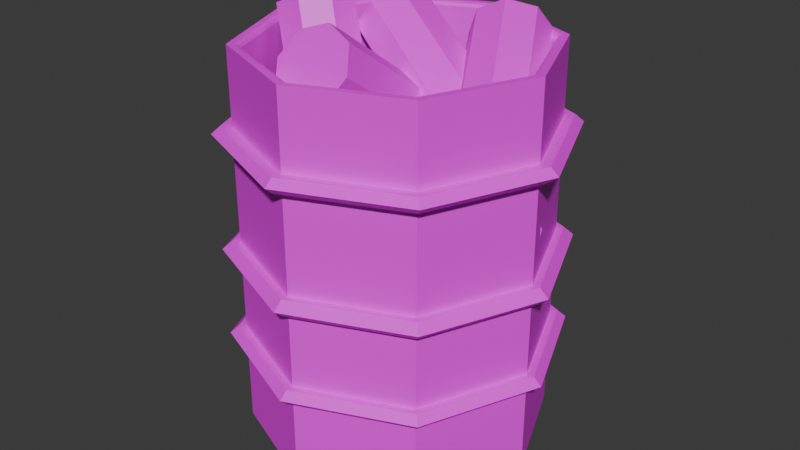 # Source: torch.blend  (saved by Blender 5.1.30; exported with 4.5.12 LTS)
import bpy
from mathutils import Matrix  # noqa: F401  (used for matrix-valued properties, if any)

bpy.ops.wm.read_factory_settings(use_empty=True)
scene = bpy.context.scene
scene.name = 'Scene'

# ---- collections
col_collection = bpy.data.collections.new('Collection'); scene.collection.children.link(col_collection)

# ---- images (referenced by path relative to the original .blend; pixels are not part of the script)
import os
ASSET_DIR = os.environ.get("B2B_ASSET_DIR", "")  # directory of the original .blend (textures are referenced by path, not embedded)
HERE = os.path.dirname(os.path.abspath(__file__))  # packed textures are extracted next to this script under _unpacked/

def load_image(name, relpath, width, height, colorspace="sRGB"):
    """Load a texture the original file referenced (path relative to the .blend, or extracted next to this script)."""
    p = next((c for c in (os.path.join(HERE, relpath), os.path.join(ASSET_DIR, relpath)) if relpath and os.path.exists(c)), "")
    if p:
        img = bpy.data.images.load(p, check_existing=True)
        img.name = name
    else:  # same state as the original file: an image datablock whose file is absent (Cycles renders it pink)
        img = bpy.data.images.new(name, width, height)
        img.source = "FILE"
        img.filepath = "//" + (relpath or name)
    img.colorspace_settings.name = colorspace
    return img
img_colour = load_image('colour', '', 1024, 1024, 'sRGB')

# ---- materials (node trees are filled in below, after node groups)
mat_material = bpy.data.materials.new('Material')

# ---- material node trees
mat_material.use_nodes = True; mat_material.node_tree.nodes.clear()
_N = mat_material.node_tree.nodes; _L = mat_material.node_tree.links
n0 = _N.new('ShaderNodeBsdfPrincipled'); n0.name = 'Principled BSDF'; n0.location = (-200, 100)
n1 = _N.new('ShaderNodeOutputMaterial'); n1.name = 'Material Output'; n1.location = (200, 100)
n2 = _N.new('ShaderNodeTexImage'); n2.name = 'Image Texture'; n2.location = (-490, 71)
n2.image = img_colour
_L.new(n0.outputs[0], n1.inputs[0])
_L.new(n2.outputs[0], n0.inputs[0])
n1.is_active_output = True

# ---- world
world_world = bpy.data.worlds.new('World'); scene.world = world_world
world_world.use_nodes = True; world_world.node_tree.nodes.clear()
_N = world_world.node_tree.nodes; _L = world_world.node_tree.links
n0 = _N.new('ShaderNodeOutputWorld'); n0.name = 'World Output'; n0.location = (200, 100)
n1 = _N.new('ShaderNodeBackground'); n1.name = 'Background'; n1.location = (-200, 100)
n1.inputs[0].default_value = (0.05088, 0.05088, 0.05088, 1.0)
_L.new(n1.outputs[0], n0.inputs[0])
n0.is_active_output = True
world_world.color = (0.05088, 0.05088, 0.05088)
world_world.sun_shadow_jitter_overblur = 0.0

# ---- meshes
me_cylinder_001 = bpy.data.meshes.new('Cylinder.001')
me_cylinder_001.from_pydata([(0.0, 1.0, 1.326), (0.7071, 0.7071, 1.326), (1.0, 0.0, 1.326), (0.7071, -0.7071, 1.326), (0.0, -1.0, 1.326), (-0.7071, -0.7071, 1.326), (-1.0, 0.0, 1.326), (-0.7071, 0.7071, 1.326), (0.0, 1.0, -0.6623), (0.0, 1.0, -0.5683), (0.0, 1.0, -0.05347), (0.0, 1.0, 0.05286), (0.0, 1.0, 0.73), (0.0, 1.0, 0.8205), (0.7071, 0.7071, 0.8205), (0.7071, 0.7071, 0.73), (0.7071, 0.7071, 0.05286), (0.7071, 0.7071, -0.05347), (0.7071, 0.7071, -0.5683), (0.7071, 0.7071, -0.6623), (1.0, 0.0, 0.8205), (1.0, 0.0, 0.73), (1.0, 0.0, 0.05286), (1.0, 0.0, -0.05347), (1.0, 0.0, -0.5683), (1.0, 0.0, -0.6623), (0.7071, -0.7071, 0.8205), (0.7071, -0.7071, 0.73), (0.7071, -0.7071, 0.05286), (0.7071, -0.7071, -0.05347), (0.7071, -0.7071, -0.5683), (0.7071, -0.7071, -0.6623), (0.0, -1.0, 0.8205), (0.0, -1.0, 0.73), (0.0, -1.0, 0.05286), (0.0, -1.0, -0.05347), (0.0, -1.0, -0.5683), (0.0, -1.0, -0.6623), (-0.7071, -0.7071, 0.8205), (-0.7071, -0.7071, 0.73), (-0.7071, -0.7071, 0.05286), (-0.7071, -0.7071, -0.05347), (-0.7071, -0.7071, -0.5683), (-0.7071, -0.7071, -0.6623), (-1.0, 0.0, 0.8205), (-1.0, 0.0, 0.73), (-1.0, 0.0, 0.05286), (-1.0, 0.0, -0.05347), (-1.0, 0.0, -0.5683), (-1.0, 0.0, -0.6623), (-0.7071, 0.7071, 0.8205), (-0.7071, 0.7071, 0.73), (-0.7071, 0.7071, 0.05286), (-0.7071, 0.7071, -0.05347), (-0.7071, 0.7071, -0.5683), (-0.7071, 0.7071, -0.6623), (9.384e-10, 1.126, 0.7752), (5.28e-10, 1.071, 0.7268), (5.28e-10, 1.071, 0.8237), (9.384e-10, 1.126, 0.7752), (0.7962, 0.7962, 0.7752), (0.7572, 0.7572, 0.8237), (0.7572, 0.7572, 0.7268), (0.7962, 0.7962, 0.7752), (1.126, 0.0, 0.7752), (1.071, 0.0, 0.8237), (1.071, 0.0, 0.7268), (1.126, 0.0, 0.7752), (0.7962, -0.7962, 0.7752), (0.7572, -0.7572, 0.8237), (0.7572, -0.7572, 0.7268), (0.7962, -0.7962, 0.7752), (9.384e-10, -1.126, 0.7752), (5.28e-10, -1.071, 0.8237), (5.28e-10, -1.071, 0.7268), (9.384e-10, -1.126, 0.7752), (-0.7962, -0.7962, 0.7752), (-0.7572, -0.7572, 0.8237), (-0.7572, -0.7572, 0.7268), (-0.7962, -0.7962, 0.7752), (-1.126, 0.0, 0.7752), (-1.071, 0.0, 0.8237), (-1.071, 0.0, 0.7268), (-1.126, 0.0, 0.7752), (-0.7962, 0.7962, 0.7752), (-0.7572, 0.7572, 0.8237), (-0.7572, 0.7572, 0.7268), (-0.7962, 0.7962, 0.7752), (8.526e-10, 1.114, -0.0003079), (3.756e-10, 1.05, -0.05615), (3.756e-10, 1.05, 0.05554), (8.526e-10, 1.114, -0.0003078), (0.788, 0.788, -0.0003079), (0.7428, 0.7428, 0.05554), (0.7428, 0.7428, -0.05615), (0.788, 0.788, -0.0003079), (1.114, 0.0, -0.0003079), (1.05, 0.0, 0.05554), (1.05, 0.0, -0.05615), (1.114, 0.0, -0.0003079), (0.788, -0.788, -0.0003079), (0.7428, -0.7428, 0.05554), (0.7428, -0.7428, -0.05615), (0.788, -0.788, -0.0003079), (8.526e-10, -1.114, -0.0003079), (3.756e-10, -1.05, 0.05554), (3.756e-10, -1.05, -0.05615), (8.526e-10, -1.114, -0.0003079), (-0.788, -0.788, -0.0003079), (-0.7428, -0.7428, 0.05554), (-0.7428, -0.7428, -0.05615), (-0.788, -0.788, -0.0003079), (-1.114, 0.0, -0.0003079), (-1.05, 0.0, 0.05554), (-1.05, 0.0, -0.05615), (-1.114, 0.0, -0.0003079), (-0.788, 0.788, -0.0003079), (-0.7428, 0.7428, 0.05554), (-0.7428, 0.7428, -0.05615), (-0.788, 0.788, -0.0003079), (-0.9219, -5.819e-10, -0.4256), (-6.069e-10, -0.9219, -0.4256), (-0.6519, -0.6519, -0.4256), (0.6519, 0.6519, -0.4256), (-0.6519, 0.6519, -0.4256), (-6.069e-10, 0.9219, -0.4256), (0.9219, -5.819e-10, -0.4256), (0.6519, -0.6519, -0.4256), (7.914e-10, 1.106, -0.6153), (3.73e-10, 1.05, -0.6646), (3.73e-10, 1.05, -0.566), (7.914e-10, 1.106, -0.6153), (0.7822, 0.7822, -0.6153), (0.7425, 0.7425, -0.566), (0.7425, 0.7425, -0.6646), (0.7822, 0.7822, -0.6153), (1.106, 0.0, -0.6153), (1.05, 0.0, -0.566), (1.05, 0.0, -0.6646), (1.106, 0.0, -0.6153), (0.7822, -0.7822, -0.6153), (0.7425, -0.7425, -0.566), (0.7425, -0.7425, -0.6646), (0.7822, -0.7822, -0.6153), (7.914e-10, -1.106, -0.6153), (3.73e-10, -1.05, -0.566), (3.73e-10, -1.05, -0.6646), (7.914e-10, -1.106, -0.6153), (-0.7822, -0.7822, -0.6153), (-0.7425, -0.7425, -0.566), (-0.7425, -0.7425, -0.6646), (-0.7822, -0.7822, -0.6153), (-1.106, 0.0, -0.6153), (-1.05, 0.0, -0.566), (-1.05, 0.0, -0.6646), (-1.106, 0.0, -0.6153), (-0.7822, 0.7822, -0.6153), (-0.7425, 0.7425, -0.566), (-0.7425, 0.7425, -0.6646), (-0.7822, 0.7822, -0.6153), (-0.6744, 0.6744, 1.326), (-0.6519, 0.6519, 1.297), (-0.6585, 0.6585, 1.317), (-0.9538, -3.442e-10, 1.326), (-0.9219, -5.819e-10, 1.297), (-0.9312, -4.657e-10, 1.317), (-0.6519, -0.6519, 1.297), (-0.6744, -0.6744, 1.326), (-0.6585, -0.6585, 1.317), (-3.59e-10, -0.9538, 1.326), (-6.069e-10, -0.9219, 1.297), (-6.985e-10, -0.9312, 1.317), (0.6519, -0.6519, 1.297), (0.6744, -0.6744, 1.326), (0.6585, -0.6585, 1.317), (0.9538, -3.442e-10, 1.326), (0.9219, -5.819e-10, 1.297), (0.9312, -4.657e-10, 1.317), (-6.069e-10, 0.9219, 1.297), (-3.59e-10, 0.9538, 1.326), (-6.985e-10, 0.9312, 1.317), (0.6744, 0.6744, 1.326), (0.6519, 0.6519, 1.297), (0.6585, 0.6585, 1.317), (1.863e-09, 0.9362, -1.326), (0.0, 1.0, -1.267), (2.328e-10, 0.9813, -1.309), (0.662, 0.662, -1.326), (0.7071, 0.7071, -1.267), (0.6939, 0.6939, -1.309), (0.9362, -1.863e-09, -1.326), (1.0, 0.0, -1.267), (0.9813, -2.328e-10, -1.309), (0.662, -0.662, -1.326), (0.7071, -0.7071, -1.267), (0.6939, -0.6939, -1.309), (-1.863e-09, -0.9362, -1.326), (0.0, -1.0, -1.267), (-2.328e-10, -0.9813, -1.309), (-0.662, -0.662, -1.326), (-0.7071, -0.7071, -1.267), (-0.6939, -0.6939, -1.309), (-0.9362, 1.863e-09, -1.326), (-1.0, 0.0, -1.267), (-0.9813, 2.328e-10, -1.309), (-0.662, 0.662, -1.326), (-0.7071, 0.7071, -1.267), (-0.6939, 0.6939, -1.309)], [], [(13, 0, 1, 14), (14, 1, 2, 20), (20, 2, 3, 26), (26, 3, 4, 32), (32, 4, 5, 38), (38, 5, 6, 44), (44, 6, 7, 50), (50, 7, 0, 13), (123, 125, 124, 120, 122, 121, 127, 126), (54, 53, 10, 9), (52, 51, 12, 11), (48, 47, 53, 54), (46, 45, 51, 52), (42, 41, 47, 48), (40, 39, 45, 46), (36, 35, 41, 42), (34, 33, 39, 40), (30, 29, 35, 36), (28, 27, 33, 34), (24, 23, 29, 30), (22, 21, 27, 28), (18, 17, 23, 24), (16, 15, 21, 22), (9, 10, 17, 18), (11, 12, 15, 16), (87, 56, 57, 86), (85, 58, 59, 84), (83, 87, 86, 82), (81, 85, 84, 80), (79, 83, 82, 78), (77, 81, 80, 76), (75, 79, 78, 74), (73, 77, 76, 72), (71, 75, 74, 70), (69, 73, 72, 68), (67, 71, 70, 66), (65, 69, 68, 64), (63, 67, 66, 62), (61, 65, 64, 60), (56, 63, 62, 57), (58, 61, 60, 59), (12, 51, 86, 57), (56, 59, 60, 63), (87, 84, 59, 56), (15, 12, 57, 62), (13, 14, 61, 58), (50, 13, 58, 85), (63, 60, 64, 67), (14, 20, 65, 61), (21, 15, 62, 66), (67, 64, 68, 71), (20, 26, 69, 65), (27, 21, 66, 70), (26, 32, 73, 69), (71, 68, 72, 75), (33, 27, 70, 74), (32, 38, 77, 73), (75, 72, 76, 79), (39, 33, 74, 78), (38, 44, 81, 77), (79, 76, 80, 83), (45, 39, 78, 82), (83, 80, 84, 87), (44, 50, 85, 81), (51, 45, 82, 86), (119, 88, 89, 118), (117, 90, 91, 116), (115, 119, 118, 114), (113, 117, 116, 112), (111, 115, 114, 110), (109, 113, 112, 108), (107, 111, 110, 106), (105, 109, 108, 104), (103, 107, 106, 102), (101, 105, 104, 100), (99, 103, 102, 98), (97, 101, 100, 96), (95, 99, 98, 94), (93, 97, 96, 92), (88, 95, 94, 89), (90, 93, 92, 91), (88, 91, 92, 95), (119, 116, 91, 88), (17, 10, 89, 94), (10, 53, 118, 89), (11, 16, 93, 90), (52, 11, 90, 117), (95, 92, 96, 99), (16, 22, 97, 93), (23, 17, 94, 98), (22, 28, 101, 97), (99, 96, 100, 103), (29, 23, 98, 102), (28, 34, 105, 101), (103, 100, 104, 107), (35, 29, 102, 106), (34, 40, 109, 105), (107, 104, 108, 111), (41, 35, 106, 110), (40, 46, 113, 109), (111, 108, 112, 115), (47, 41, 110, 114), (115, 112, 116, 119), (46, 52, 117, 113), (53, 47, 114, 118), (159, 128, 129, 158), (157, 130, 131, 156), (155, 159, 158, 154), (153, 157, 156, 152), (151, 155, 154, 150), (149, 153, 152, 148), (147, 151, 150, 146), (145, 149, 148, 144), (143, 147, 146, 142), (141, 145, 144, 140), (139, 143, 142, 138), (137, 141, 140, 136), (135, 139, 138, 134), (133, 137, 136, 132), (128, 135, 134, 129), (130, 133, 132, 131), (128, 131, 132, 135), (159, 156, 131, 128), (19, 8, 129, 134), (8, 55, 158, 129), (9, 18, 133, 130), (54, 9, 130, 157), (135, 132, 136, 139), (18, 24, 137, 133), (25, 19, 134, 138), (24, 30, 141, 137), (139, 136, 140, 143), (31, 25, 138, 142), (30, 36, 145, 141), (143, 140, 144, 147), (37, 31, 142, 146), (36, 42, 149, 145), (147, 144, 148, 151), (43, 37, 146, 150), (151, 148, 152, 155), (42, 48, 153, 149), (49, 43, 150, 154), (155, 152, 156, 159), (48, 54, 157, 153), (55, 49, 154, 158), (173, 175, 177, 174), (174, 177, 176, 172), (179, 160, 162, 180), (180, 162, 161, 178), (175, 181, 183, 177), (177, 183, 182, 176), (167, 169, 171, 168), (168, 171, 170, 166), (160, 163, 165, 162), (162, 165, 164, 161), (169, 173, 174, 171), (171, 174, 172, 170), (163, 167, 168, 165), (165, 168, 166, 164), (181, 179, 180, 183), (183, 180, 178, 182), (178, 161, 124, 125), (0, 7, 160, 179), (161, 164, 120, 124), (7, 6, 163, 160), (164, 166, 122, 120), (6, 5, 167, 163), (5, 4, 169, 167), (166, 170, 121, 122), (170, 172, 127, 121), (4, 3, 173, 169), (172, 176, 126, 127), (3, 2, 175, 173), (176, 182, 123, 126), (2, 1, 181, 175), (1, 0, 179, 181), (182, 178, 125, 123), (185, 188, 189, 186), (186, 189, 187, 184), (188, 191, 192, 189), (189, 192, 190, 187), (191, 194, 195, 192), (192, 195, 193, 190), (194, 197, 198, 195), (195, 198, 196, 193), (197, 200, 201, 198), (198, 201, 199, 196), (200, 203, 204, 201), (201, 204, 202, 199), (203, 206, 207, 204), (204, 207, 205, 202), (206, 185, 186, 207), (207, 186, 184, 205), (185, 8, 19, 188), (184, 187, 190, 193, 196, 199, 202, 205), (206, 55, 8, 185), (188, 19, 25, 191), (191, 25, 31, 194), (194, 31, 37, 197), (197, 37, 43, 200), (200, 43, 49, 203), (203, 49, 55, 206)])
_uv = me_cylinder_001.uv_layers.new(name='UVMap')
_uv.uv.foreach_set('vector', [0.8965, 0.594, 0.8617, 0.6718, 0.7683, 0.6202, 0.7877, 0.5576, 0.7877, 0.5576, 0.7683, 0.6202, 0.6734, 0.5981, 0.6849, 0.5361, 0.6849, 0.5361, 0.6734, 0.5981, 0.5793, 0.5883, 0.5842, 0.5251, 0.5842, 0.5251, 0.5793, 0.5883, 0.4851, 0.5866, 0.4844, 0.5223, 0.4844, 0.5223, 0.4851, 0.5866, 0.3885, 0.5915, 0.3835, 0.5262, 0.3835, 0.5262, 0.3885, 0.5915, 0.2895, 0.6042, 0.2794, 0.5372, 0.2794, 0.5372, 0.2895, 0.6042, 0.1883, 0.6296, 0.1696, 0.5574, 0.1696, 0.5574, 0.1883, 0.6296, 0.08805, 0.685, 0.04757, 0.5882, 0.6896, 0.1222, 0.6545, 0.08708, 0.6545, 0.03748, 0.6896, 0.002409, 0.7392, 0.002409, 0.7742, 0.03748, 0.7742, 0.08708, 0.7392, 0.1222, 0.1431, 0.2885, 0.1454, 0.3698, 0.0129, 0.3714, 0.01317, 0.2816, 0.1469, 0.4106, 0.162, 0.518, 0.03757, 0.5444, 0.01575, 0.4205, 0.2566, 0.2925, 0.2602, 0.3658, 0.1454, 0.3698, 0.1431, 0.2885, 0.2618, 0.405, 0.2749, 0.5004, 0.162, 0.518, 0.1469, 0.4106, 0.3664, 0.2949, 0.3708, 0.3634, 0.2602, 0.3658, 0.2566, 0.2925, 0.3719, 0.4011, 0.3815, 0.491, 0.2749, 0.5004, 0.2618, 0.405, 0.4741, 0.2935, 0.4783, 0.3623, 0.3708, 0.3634, 0.3664, 0.2949, 0.4782, 0.3987, 0.4846, 0.4877, 0.3815, 0.491, 0.3719, 0.4011, 0.5839, 0.2953, 0.5867, 0.3637, 0.4783, 0.3623, 0.4741, 0.2935, 0.5855, 0.4028, 0.5868, 0.4907, 0.4846, 0.4877, 0.4782, 0.3987, 0.6969, 0.2938, 0.6986, 0.3681, 0.5867, 0.3637, 0.5839, 0.2953, 0.6964, 0.4075, 0.6906, 0.501, 0.5868, 0.4907, 0.5855, 0.4028, 0.814, 0.2931, 0.814, 0.3759, 0.6986, 0.3681, 0.6969, 0.2938, 0.8105, 0.4167, 0.797, 0.5215, 0.6906, 0.501, 0.6964, 0.4075, 0.9517, 0.2888, 0.9468, 0.3833, 0.814, 0.3759, 0.814, 0.2931, 0.941, 0.4335, 0.9096, 0.552, 0.797, 0.5215, 0.8105, 0.4167, 0.1654, 0.5372, 0.03459, 0.5677, 0.03559, 0.5549, 0.1635, 0.5272, 0.1675, 0.5476, 0.04119, 0.5795, 0.03462, 0.5678, 0.1654, 0.5373, 0.2771, 0.5189, 0.1654, 0.5372, 0.1635, 0.5272, 0.2758, 0.5092, 0.2784, 0.5286, 0.1675, 0.5476, 0.1654, 0.5373, 0.2771, 0.519, 0.3825, 0.5086, 0.2771, 0.5189, 0.2758, 0.5092, 0.3819, 0.4994, 0.3831, 0.518, 0.2784, 0.5286, 0.2771, 0.519, 0.3825, 0.5087, 0.4845, 0.505, 0.3825, 0.5086, 0.3819, 0.4994, 0.4845, 0.496, 0.4845, 0.5142, 0.3831, 0.518, 0.3825, 0.5087, 0.4845, 0.5051, 0.5856, 0.508, 0.4845, 0.505, 0.4845, 0.496, 0.5862, 0.4989, 0.5849, 0.5171, 0.4845, 0.5142, 0.4845, 0.5051, 0.5856, 0.5081, 0.6878, 0.5187, 0.5856, 0.508, 0.5862, 0.4989, 0.6892, 0.5094, 0.6863, 0.528, 0.5849, 0.5171, 0.5856, 0.5081, 0.6877, 0.5188, 0.7923, 0.5402, 0.6878, 0.5187, 0.6892, 0.5094, 0.7946, 0.5307, 0.7899, 0.5494, 0.6863, 0.528, 0.6877, 0.5188, 0.7923, 0.5403, 0.9107, 0.5755, 0.7923, 0.5402, 0.7946, 0.5307, 0.9108, 0.5632, 0.9039, 0.5854, 0.7899, 0.5494, 0.7923, 0.5403, 0.9107, 0.5756, 0.03757, 0.5444, 0.162, 0.518, 0.1635, 0.5272, 0.03559, 0.5549, 0.9107, 0.5755, 0.9107, 0.5756, 0.7923, 0.5403, 0.7923, 0.5402, 0.1654, 0.5372, 0.1654, 0.5373, 0.03462, 0.5678, 0.03459, 0.5677, 0.797, 0.5215, 0.9096, 0.552, 0.9108, 0.5632, 0.7946, 0.5307, 0.8965, 0.594, 0.7877, 0.5576, 0.7899, 0.5494, 0.9039, 0.5854, 0.1696, 0.5574, 0.04757, 0.5882, 0.04119, 0.5795, 0.1675, 0.5476, 0.7923, 0.5402, 0.7923, 0.5403, 0.6877, 0.5188, 0.6878, 0.5187, 0.7877, 0.5576, 0.6849, 0.5361, 0.6863, 0.528, 0.7899, 0.5494, 0.6906, 0.501, 0.797, 0.5215, 0.7946, 0.5307, 0.6892, 0.5094, 0.6878, 0.5187, 0.6877, 0.5188, 0.5856, 0.5081, 0.5856, 0.508, 0.6849, 0.5361, 0.5842, 0.5251, 0.5849, 0.5171, 0.6863, 0.528, 0.5868, 0.4907, 0.6906, 0.501, 0.6892, 0.5094, 0.5862, 0.4989, 0.5842, 0.5251, 0.4844, 0.5223, 0.4845, 0.5142, 0.5849, 0.5171, 0.5856, 0.508, 0.5856, 0.5081, 0.4845, 0.5051, 0.4845, 0.505, 0.4846, 0.4877, 0.5868, 0.4907, 0.5862, 0.4989, 0.4845, 0.496, 0.4844, 0.5223, 0.3835, 0.5262, 0.3831, 0.518, 0.4845, 0.5142, 0.4845, 0.505, 0.4845, 0.5051, 0.3825, 0.5087, 0.3825, 0.5086, 0.3815, 0.491, 0.4846, 0.4877, 0.4845, 0.496, 0.3819, 0.4994, 0.3835, 0.5262, 0.2794, 0.5372, 0.2784, 0.5286, 0.3831, 0.518, 0.3825, 0.5086, 0.3825, 0.5087, 0.2771, 0.519, 0.2771, 0.5189, 0.2749, 0.5004, 0.3815, 0.491, 0.3819, 0.4994, 0.2758, 0.5092, 0.2771, 0.5189, 0.2771, 0.519, 0.1654, 0.5373, 0.1654, 0.5372, 0.2794, 0.5372, 0.1696, 0.5574, 0.1675, 0.5476, 0.2784, 0.5286, 0.162, 0.518, 0.2749, 0.5004, 0.2758, 0.5092, 0.1635, 0.5272, 0.146, 0.3889, 0.00549, 0.3938, 0.009934, 0.3787, 0.1455, 0.3767, 0.1466, 0.4032, 0.0117, 0.4124, 0.005496, 0.394, 0.146, 0.389, 0.2609, 0.3853, 0.146, 0.3889, 0.1455, 0.3767, 0.2603, 0.3723, 0.2616, 0.3985, 0.1466, 0.4032, 0.146, 0.389, 0.2609, 0.3854, 0.3713, 0.3822, 0.2609, 0.3853, 0.2603, 0.3723, 0.3708, 0.3697, 0.3718, 0.3949, 0.2616, 0.3985, 0.2609, 0.3854, 0.3713, 0.3823, 0.4784, 0.3816, 0.3713, 0.3822, 0.3708, 0.3697, 0.4783, 0.369, 0.4783, 0.3925, 0.3718, 0.3949, 0.3713, 0.3823, 0.4784, 0.3817, 0.5864, 0.3822, 0.4784, 0.3816, 0.4783, 0.369, 0.5866, 0.3695, 0.5859, 0.3966, 0.4783, 0.3925, 0.4784, 0.3817, 0.5864, 0.3823, 0.6976, 0.3879, 0.5864, 0.3822, 0.5866, 0.3695, 0.6981, 0.3747, 0.6969, 0.4011, 0.5859, 0.3966, 0.5864, 0.3823, 0.6976, 0.388, 0.8122, 0.3977, 0.6976, 0.3879, 0.6981, 0.3747, 0.8134, 0.3834, 0.8112, 0.4099, 0.6969, 0.4011, 0.6976, 0.388, 0.8122, 0.3979, 0.9532, 0.4072, 0.8122, 0.3977, 0.8134, 0.3834, 0.9497, 0.3919, 0.9455, 0.4256, 0.8112, 0.4099, 0.8122, 0.3979, 0.9532, 0.4074, 0.9532, 0.4072, 0.9532, 0.4074, 0.8122, 0.3979, 0.8122, 0.3977, 0.146, 0.3889, 0.146, 0.389, 0.005496, 0.394, 0.00549, 0.3938, 0.814, 0.3759, 0.9468, 0.3833, 0.9497, 0.3919, 0.8134, 0.3834, 0.0129, 0.3714, 0.1454, 0.3698, 0.1455, 0.3767, 0.009934, 0.3787, 0.941, 0.4335, 0.8105, 0.4167, 0.8112, 0.4099, 0.9455, 0.4256, 0.1469, 0.4106, 0.01575, 0.4205, 0.0117, 0.4124, 0.1466, 0.4032, 0.8122, 0.3977, 0.8122, 0.3979, 0.6976, 0.388, 0.6976, 0.3879, 0.8105, 0.4167, 0.6964, 0.4075, 0.6969, 0.4011, 0.8112, 0.4099, 0.6986, 0.3681, 0.814, 0.3759, 0.8134, 0.3834, 0.6981, 0.3747, 0.6964, 0.4075, 0.5855, 0.4028, 0.5859, 0.3966, 0.6969, 0.4011, 0.6976, 0.3879, 0.6976, 0.388, 0.5864, 0.3823, 0.5864, 0.3822, 0.5867, 0.3637, 0.6986, 0.3681, 0.6981, 0.3747, 0.5866, 0.3695, 0.5855, 0.4028, 0.4782, 0.3987, 0.4783, 0.3925, 0.5859, 0.3966, 0.5864, 0.3822, 0.5864, 0.3823, 0.4784, 0.3817, 0.4784, 0.3816, 0.4783, 0.3623, 0.5867, 0.3637, 0.5866, 0.3695, 0.4783, 0.369, 0.4782, 0.3987, 0.3719, 0.4011, 0.3718, 0.3949, 0.4783, 0.3925, 0.4784, 0.3816, 0.4784, 0.3817, 0.3713, 0.3823, 0.3713, 0.3822, 0.3708, 0.3634, 0.4783, 0.3623, 0.4783, 0.369, 0.3708, 0.3697, 0.3719, 0.4011, 0.2618, 0.405, 0.2616, 0.3985, 0.3718, 0.3949, 0.3713, 0.3822, 0.3713, 0.3823, 0.2609, 0.3854, 0.2609, 0.3853, 0.2602, 0.3658, 0.3708, 0.3634, 0.3708, 0.3697, 0.2603, 0.3723, 0.2609, 0.3853, 0.2609, 0.3854, 0.146, 0.389, 0.146, 0.3889, 0.2618, 0.405, 0.1469, 0.4106, 0.1466, 0.4032, 0.2616, 0.3985, 0.1454, 0.3698, 0.2602, 0.3658, 0.2603, 0.3723, 0.1455, 0.3767, 0.1443, 0.2688, 0.006879, 0.2565, 0.01223, 0.244, 0.1449, 0.2582, 0.1435, 0.2812, 0.01024, 0.2732, 0.006863, 0.2567, 0.1443, 0.2689, 0.257, 0.275, 0.1443, 0.2688, 0.1449, 0.2582, 0.2573, 0.2637, 0.2567, 0.2866, 0.1435, 0.2812, 0.1443, 0.2689, 0.2569, 0.2752, 0.3664, 0.2769, 0.257, 0.275, 0.2573, 0.2637, 0.3664, 0.2658, 0.3665, 0.2881, 0.2567, 0.2866, 0.2569, 0.2752, 0.3664, 0.277, 0.4741, 0.2774, 0.3664, 0.2769, 0.3664, 0.2658, 0.474, 0.2663, 0.4742, 0.2873, 0.3665, 0.2881, 0.3664, 0.277, 0.4741, 0.2776, 0.5839, 0.276, 0.4741, 0.2774, 0.474, 0.2663, 0.5837, 0.2646, 0.584, 0.289, 0.4742, 0.2873, 0.4741, 0.2776, 0.5839, 0.2761, 0.6966, 0.2759, 0.5839, 0.276, 0.5837, 0.2646, 0.6963, 0.2642, 0.6968, 0.2878, 0.584, 0.289, 0.5839, 0.2761, 0.6966, 0.2761, 0.8132, 0.2742, 0.6966, 0.2759, 0.6963, 0.2642, 0.8127, 0.2614, 0.8138, 0.2854, 0.6968, 0.2878, 0.6966, 0.2761, 0.8132, 0.2743, 0.9584, 0.2672, 0.8132, 0.2742, 0.8127, 0.2614, 0.9525, 0.2504, 0.9547, 0.2812, 0.8138, 0.2854, 0.8132, 0.2743, 0.9584, 0.2674, 0.9584, 0.2672, 0.9584, 0.2674, 0.8132, 0.2743, 0.8132, 0.2742, 0.1443, 0.2688, 0.1443, 0.2689, 0.006863, 0.2567, 0.006879, 0.2565, 0.8124, 0.2539, 0.9483, 0.2421, 0.9525, 0.2504, 0.8127, 0.2614, 0.01599, 0.2372, 0.1455, 0.2509, 0.1449, 0.2582, 0.01223, 0.244, 0.9517, 0.2888, 0.814, 0.2931, 0.8138, 0.2854, 0.9547, 0.2812, 0.1431, 0.2885, 0.01317, 0.2816, 0.01024, 0.2732, 0.1435, 0.2812, 0.8132, 0.2742, 0.8132, 0.2743, 0.6966, 0.2761, 0.6966, 0.2759, 0.814, 0.2931, 0.6969, 0.2938, 0.6968, 0.2878, 0.8138, 0.2854, 0.6962, 0.2582, 0.8124, 0.2539, 0.8127, 0.2614, 0.6963, 0.2642, 0.6969, 0.2938, 0.5839, 0.2953, 0.584, 0.289, 0.6968, 0.2878, 0.6966, 0.2759, 0.6966, 0.2761, 0.5839, 0.2761, 0.5839, 0.276, 0.5837, 0.2578, 0.6962, 0.2582, 0.6963, 0.2642, 0.5837, 0.2646, 0.5839, 0.2953, 0.4741, 0.2935, 0.4742, 0.2873, 0.584, 0.289, 0.5839, 0.276, 0.5839, 0.2761, 0.4741, 0.2776, 0.4741, 0.2774, 0.474, 0.2601, 0.5837, 0.2578, 0.5837, 0.2646, 0.474, 0.2663, 0.4741, 0.2935, 0.3664, 0.2949, 0.3665, 0.2881, 0.4742, 0.2873, 0.4741, 0.2774, 0.4741, 0.2776, 0.3664, 0.277, 0.3664, 0.2769, 0.3665, 0.2596, 0.474, 0.2601, 0.474, 0.2663, 0.3664, 0.2658, 0.3664, 0.2769, 0.3664, 0.277, 0.2569, 0.2752, 0.257, 0.275, 0.3664, 0.2949, 0.2566, 0.2925, 0.2567, 0.2866, 0.3665, 0.2881, 0.2575, 0.2579, 0.3665, 0.2596, 0.3664, 0.2658, 0.2573, 0.2637, 0.257, 0.275, 0.2569, 0.2752, 0.1443, 0.2689, 0.1443, 0.2688, 0.2566, 0.2925, 0.1431, 0.2885, 0.1435, 0.2812, 0.2567, 0.2866, 0.1455, 0.2509, 0.2575, 0.2579, 0.2573, 0.2637, 0.1449, 0.2582, 0.5789, 0.594, 0.6723, 0.6038, 0.6718, 0.6067, 0.5787, 0.5968, 0.5787, 0.5968, 0.6718, 0.6067, 0.6713, 0.6096, 0.5786, 0.5996, 0.09439, 0.69, 0.1907, 0.6358, 0.1919, 0.6388, 0.09722, 0.6923, 0.09722, 0.6923, 0.1919, 0.6388, 0.1932, 0.6418, 0.0994, 0.695, 0.6723, 0.6038, 0.7662, 0.6256, 0.7651, 0.6284, 0.6718, 0.6067, 0.6718, 0.6067, 0.7651, 0.6284, 0.7639, 0.6313, 0.6713, 0.6096, 0.389, 0.5975, 0.4852, 0.5924, 0.4852, 0.5953, 0.3893, 0.6004, 0.3893, 0.6004, 0.4852, 0.5953, 0.4853, 0.5982, 0.3896, 0.6035, 0.1907, 0.6358, 0.2906, 0.6103, 0.2912, 0.6133, 0.1919, 0.6388, 0.1919, 0.6388, 0.2912, 0.6133, 0.2918, 0.6164, 0.1932, 0.6418, 0.4852, 0.5924, 0.5789, 0.594, 0.5787, 0.5968, 0.4852, 0.5953, 0.4852, 0.5953, 0.5787, 0.5968, 0.5786, 0.5996, 0.4853, 0.5982, 0.2906, 0.6103, 0.389, 0.5975, 0.3893, 0.6004, 0.2912, 0.6133, 0.2912, 0.6133, 0.3893, 0.6004, 0.3896, 0.6035, 0.2918, 0.6164, 0.7662, 0.6256, 0.8565, 0.6759, 0.854, 0.678, 0.7651, 0.6284, 0.7651, 0.6284, 0.854, 0.678, 0.8521, 0.6804, 0.7639, 0.6313, 0.997, 0.06679, 0.9709, 0.06679, 0.9709, 0.002938, 0.997, 0.002938, 0.08805, 0.685, 0.1883, 0.6296, 0.1907, 0.6358, 0.09439, 0.69, 0.9709, 0.06679, 0.9447, 0.06679, 0.9447, 0.002938, 0.9709, 0.002938, 0.1883, 0.6296, 0.2895, 0.6042, 0.2906, 0.6103, 0.1907, 0.6358, 0.9447, 0.06679, 0.9185, 0.06679, 0.9185, 0.002938, 0.9447, 0.002938, 0.2895, 0.6042, 0.3885, 0.5915, 0.389, 0.5975, 0.2906, 0.6103, 0.3885, 0.5915, 0.4851, 0.5866, 0.4852, 0.5924, 0.389, 0.5975, 0.9185, 0.06679, 0.8924, 0.06679, 0.8924, 0.002938, 0.9185, 0.002938, 0.8924, 0.06679, 0.8662, 0.06679, 0.8662, 0.002938, 0.8924, 0.002938, 0.4851, 0.5866, 0.5793, 0.5883, 0.5789, 0.594, 0.4852, 0.5924, 0.8662, 0.06679, 0.8401, 0.06679, 0.8401, 0.002938, 0.8662, 0.002938, 0.5793, 0.5883, 0.6734, 0.5981, 0.6723, 0.6038, 0.5789, 0.594, 0.8401, 0.06679, 0.8139, 0.06679, 0.8139, 0.002938, 0.8401, 0.002938, 0.6734, 0.5981, 0.7683, 0.6202, 0.7662, 0.6256, 0.6723, 0.6038, 0.7683, 0.6202, 0.8617, 0.6718, 0.8565, 0.6759, 0.7662, 0.6256, 0.8139, 0.06679, 0.7877, 0.06679, 0.7877, 0.002938, 0.8139, 0.002938, 0.9224, 0.1224, 0.8012, 0.1588, 0.7998, 0.1518, 0.9188, 0.1151, 0.9188, 0.1151, 0.7998, 0.1518, 0.7983, 0.1445, 0.9138, 0.1087, 0.8012, 0.1588, 0.6899, 0.1707, 0.6894, 0.1637, 0.7998, 0.1518, 0.7998, 0.1518, 0.6894, 0.1637, 0.689, 0.157, 0.7983, 0.1445, 0.6899, 0.1707, 0.5808, 0.1742, 0.5806, 0.1674, 0.6894, 0.1637, 0.6894, 0.1637, 0.5806, 0.1674, 0.5804, 0.1602, 0.689, 0.157, 0.5808, 0.1742, 0.4728, 0.1764, 0.4728, 0.1696, 0.5806, 0.1674, 0.5806, 0.1674, 0.4728, 0.1696, 0.4727, 0.1631, 0.5804, 0.1602, 0.4728, 0.1764, 0.3668, 0.1765, 0.3669, 0.1699, 0.4728, 0.1696, 0.4728, 0.1696, 0.3669, 0.1699, 0.367, 0.1629, 0.4727, 0.1631, 0.3668, 0.1765, 0.2614, 0.174, 0.2618, 0.1673, 0.3669, 0.1699, 0.3669, 0.1699, 0.2618, 0.1673, 0.2622, 0.1608, 0.367, 0.1629, 0.2614, 0.174, 0.1543, 0.1635, 0.1556, 0.1567, 0.2618, 0.1673, 0.2618, 0.1673, 0.1556, 0.1567, 0.157, 0.1496, 0.2622, 0.1608, 0.1543, 0.1635, 0.03576, 0.1303, 0.03914, 0.1231, 0.1556, 0.1567, 0.1556, 0.1567, 0.03914, 0.1231, 0.04393, 0.1168, 0.157, 0.1496, 0.9224, 0.1224, 0.9483, 0.2421, 0.8124, 0.2539, 0.8012, 0.1588, 0.6156, 0.1211, 0.5663, 0.1211, 0.5315, 0.08623, 0.5315, 0.03696, 0.5663, 0.002118, 0.6156, 0.002118, 0.6504, 0.03696, 0.6504, 0.08623, 0.1543, 0.1635, 0.1455, 0.2509, 0.01599, 0.2372, 0.03576, 0.1303, 0.8012, 0.1588, 0.8124, 0.2539, 0.6962, 0.2582, 0.6899, 0.1707, 0.6899, 0.1707, 0.6962, 0.2582, 0.5837, 0.2578, 0.5808, 0.1742, 0.5808, 0.1742, 0.5837, 0.2578, 0.474, 0.2601, 0.4728, 0.1764, 0.4728, 0.1764, 0.474, 0.2601, 0.3665, 0.2596, 0.3668, 0.1765, 0.3668, 0.1765, 0.3665, 0.2596, 0.2575, 0.2579, 0.2614, 0.174, 0.2614, 0.174, 0.2575, 0.2579, 0.1455, 0.2509, 0.1543, 0.1635])
me_cylinder_001.materials.append(mat_material)
me_cylinder_001.update()
me_cylinder_002 = bpy.data.meshes.new('Cylinder.002')
me_cylinder_002.from_pydata([(0.0, -0.8844, 1.144), (0.0, -0.1196, 0.6007), (0.1807, -0.8411, 1.205), (0.1807, -0.07626, 0.6617), (0.2556, -0.7364, 1.352), (0.2556, 0.0284, 0.8091), (0.1807, -0.6317, 1.5), (0.1807, 0.1331, 0.9564), (0.0, -0.5884, 1.561), (0.0, 0.1764, 1.017), (-0.1807, -0.6317, 1.5), (-0.1807, 0.1331, 0.9564), (-0.2556, -0.7364, 1.352), (-0.2556, 0.0284, 0.8091), (-0.1807, -0.8411, 1.205), (-0.1807, -0.07626, 0.6617), (0.1651, 0.6265, 1.129), (0.5645, -0.09444, 0.6807), (0.1215, 0.509, 1.279), (0.5209, -0.212, 0.8309), (0.2119, 0.4564, 1.444), (0.6113, -0.2646, 0.9961), (0.3835, 0.4995, 1.528), (0.7829, -0.2215, 1.08), (0.5356, 0.613, 1.481), (0.935, -0.1079, 1.033), (0.5792, 0.7305, 1.331), (0.9786, 0.009606, 0.8824), (0.4888, 0.7832, 1.165), (0.8882, 0.06223, 0.7171), (0.3172, 0.7401, 1.082), (0.7166, 0.01913, 0.6336), (0.2838, 0.1893, 0.6336), (-0.4926, 0.466, 1.082), (0.3839, 0.335, 0.7171), (-0.3924, 0.6117, 1.165), (0.4866, 0.3554, 0.8824), (-0.2897, 0.6321, 1.331), (0.5316, 0.2384, 1.033), (-0.2447, 0.5151, 1.481), (0.4926, 0.0526, 1.08), (-0.2838, 0.3293, 1.528), (0.3924, -0.09317, 0.9961), (-0.3839, 0.1835, 1.444), (0.2897, -0.1135, 0.8309), (-0.4866, 0.1632, 1.279), (0.2447, 0.003479, 0.6807), (-0.5316, 0.2802, 1.129), (0.5843, -0.04673, 0.4191), (-0.05421, -0.5343, -0.06541), (0.4609, -0.03556, 0.5704), (-0.1776, -0.5231, 0.08597), (0.4252, -0.1456, 0.7282), (-0.2133, -0.6331, 0.2437), (0.4981, -0.3123, 0.7999), (-0.1404, -0.7999, 0.3155), (0.6369, -0.4381, 0.7436), (-0.001609, -0.9257, 0.2591), (0.7603, -0.4493, 0.5923), (0.1218, -0.9368, 0.1078), (0.796, -0.3393, 0.4345), (0.1575, -0.8268, -0.04999), (0.7231, -0.1725, 0.3628), (0.08459, -0.6601, -0.1217), (0.1995, 0.1423, 0.4191), (-0.439, -0.3453, -0.06541), (0.07607, 0.1535, 0.5704), (-0.5624, -0.3341, 0.08597), (0.04037, 0.04346, 0.7282), (-0.5981, -0.4441, 0.2437), (0.1133, -0.1233, 0.7999), (-0.5252, -0.6108, 0.3155), (0.2521, -0.2491, 0.7436), (-0.3864, -0.7367, 0.2591), (0.3755, -0.2603, 0.5923), (-0.263, -0.7478, 0.1078), (0.4112, -0.1503, 0.4345), (-0.2273, -0.6378, -0.04999), (0.3383, 0.01648, 0.3628), (-0.3002, -0.4711, -0.1217), (-0.06878, 0.4158, 0.4191), (-0.7073, -0.07174, -0.06541), (-0.1922, 0.427, 0.5704), (-0.8307, -0.06056, 0.08597), (-0.2279, 0.317, 0.7282), (-0.8664, -0.1706, 0.2437), (-0.155, 0.1502, 0.7999), (-0.7935, -0.3373, 0.3155), (-0.01618, 0.02442, 0.7436), (-0.6547, -0.4631, 0.2591), (0.1072, 0.01324, 0.5923), (-0.5313, -0.4743, 0.1078), (0.1429, 0.1233, 0.4345), (-0.4956, -0.3643, -0.04999), (0.07002, 0.29, 0.3628), (-0.5685, -0.1975, -0.1217), (-0.06297, 0.6951, 0.4191), (-0.7014, 0.2076, -0.06541), (-0.1864, 0.7063, 0.5704), (-0.8248, 0.2188, 0.08597), (-0.2221, 0.5963, 0.7282), (-0.8605, 0.1088, 0.2437), (-0.1492, 0.4296, 0.7999), (-0.7876, -0.058, 0.3155), (-0.01037, 0.3037, 0.7436), (-0.6488, -0.1838, 0.2591), (0.113, 0.2926, 0.5923), (-0.5254, -0.195, 0.1078), (0.1487, 0.4026, 0.4345), (-0.4897, -0.08497, -0.04999), (0.07584, 0.5693, 0.3628), (-0.5626, 0.08178, -0.1217), (0.7374, -0.08914, 0.5172), (0.09894, 0.5835, 0.6585), (0.614, -0.1809, 0.3962), (-0.02445, 0.4918, 0.5375), (0.5783, -0.1744, 0.204), (-0.06016, 0.4983, 0.3453), (0.6512, -0.07348, 0.05311), (0.01274, 0.5992, 0.1944), (0.79, 0.06272, 0.03192), (0.1515, 0.7354, 0.1732), (0.9134, 0.1544, 0.1529), (0.2749, 0.8271, 0.2941), (0.9491, 0.148, 0.3451), (0.3106, 0.8206, 0.4864), (0.8762, 0.04706, 0.496), (0.2377, 0.7197, 0.6373), (-0.748, 0.2384, 1.34), (-0.3781, 0.01089, 0.5082), (-0.8852, 0.1009, 1.316), (-0.5153, -0.1265, 0.4847), (-0.9001, -0.0888, 1.362), (-0.5302, -0.3163, 0.53), (-0.784, -0.2197, 1.449), (-0.4141, -0.4471, 0.6175), (-0.6048, -0.215, 1.527), (-0.2349, -0.4425, 0.6959), (-0.4676, -0.0776, 1.551), (-0.09773, -0.3051, 0.7193), (-0.4527, 0.1121, 1.506), (-0.08282, -0.1153, 0.674), (-0.5689, 0.243, 1.418), (-0.199, 0.01553, 0.5866)], [], [(0, 1, 3, 2), (2, 3, 5, 4), (4, 5, 7, 6), (6, 7, 9, 8), (8, 9, 11, 10), (10, 11, 13, 12), (3, 1, 15, 13, 11, 9, 7, 5), (12, 13, 15, 14), (14, 15, 1, 0), (0, 2, 4, 6, 8, 10, 12, 14), (31, 29, 27, 25, 23, 21, 19, 17), (17, 16, 30, 31), (19, 18, 16, 17), (28, 30, 16, 18, 20, 22, 24, 26), (21, 20, 18, 19), (23, 22, 20, 21), (25, 24, 22, 23), (27, 26, 24, 25), (29, 28, 26, 27), (31, 30, 28, 29), (32, 33, 35, 34), (34, 35, 37, 36), (36, 37, 39, 38), (38, 39, 41, 40), (40, 41, 43, 42), (42, 43, 45, 44), (35, 33, 47, 45, 43, 41, 39, 37), (44, 45, 47, 46), (46, 47, 33, 32), (32, 34, 36, 38, 40, 42, 44, 46), (63, 61, 59, 57, 55, 53, 51, 49), (49, 48, 62, 63), (51, 50, 48, 49), (60, 62, 48, 50, 52, 54, 56, 58), (53, 52, 50, 51), (55, 54, 52, 53), (57, 56, 54, 55), (59, 58, 56, 57), (61, 60, 58, 59), (63, 62, 60, 61), (79, 77, 75, 73, 71, 69, 67, 65), (65, 64, 78, 79), (67, 66, 64, 65), (76, 78, 64, 66, 68, 70, 72, 74), (69, 68, 66, 67), (71, 70, 68, 69), (73, 72, 70, 71), (75, 74, 72, 73), (77, 76, 74, 75), (79, 78, 76, 77), (95, 93, 91, 89, 87, 85, 83, 81), (81, 80, 94, 95), (83, 82, 80, 81), (92, 94, 80, 82, 84, 86, 88, 90), (85, 84, 82, 83), (87, 86, 84, 85), (89, 88, 86, 87), (91, 90, 88, 89), (93, 92, 90, 91), (95, 94, 92, 93), (111, 109, 107, 105, 103, 101, 99, 97), (97, 96, 110, 111), (99, 98, 96, 97), (108, 110, 96, 98, 100, 102, 104, 106), (101, 100, 98, 99), (103, 102, 100, 101), (105, 104, 102, 103), (107, 106, 104, 105), (109, 108, 106, 107), (111, 110, 108, 109), (127, 125, 123, 121, 119, 117, 115, 113), (113, 112, 126, 127), (115, 114, 112, 113), (124, 126, 112, 114, 116, 118, 120, 122), (117, 116, 114, 115), (119, 118, 116, 117), (121, 120, 118, 119), (123, 122, 120, 121), (125, 124, 122, 123), (127, 126, 124, 125), (128, 129, 131, 130), (130, 131, 133, 132), (132, 133, 135, 134), (134, 135, 137, 136), (136, 137, 139, 138), (138, 139, 141, 140), (131, 129, 143, 141, 139, 137, 135, 133), (140, 141, 143, 142), (142, 143, 129, 128), (128, 130, 132, 134, 136, 138, 140, 142)])
_uv = me_cylinder_002.uv_layers.new(name='UVMap')
_uv.uv.foreach_set('vector', [0.391, 1.001, 0.3901, 0.8508, 0.4277, 0.8506, 0.4286, 1.001, 0.4286, 1.001, 0.4277, 0.8506, 0.4652, 0.8504, 0.4661, 1.001, 0.4661, 1.001, 0.4652, 0.8504, 0.5028, 0.8501, 0.5037, 1.0, 0.5037, 1.0, 0.5028, 0.8501, 0.5404, 0.8499, 0.5413, 1.0, 0.5413, 1.0, 0.5404, 0.8499, 0.5779, 0.8497, 0.5788, 0.9999, 0.5788, 0.9999, 0.5779, 0.8497, 0.6155, 0.8494, 0.6164, 0.9997, 0.9835, 0.79, 0.942, 0.8315, 0.8834, 0.8315, 0.8419, 0.79, 0.8419, 0.7313, 0.8834, 0.6898, 0.942, 0.6898, 0.9835, 0.7313, 0.6164, 0.9997, 0.6155, 0.8494, 0.653, 0.8492, 0.6539, 0.9995, 0.6539, 0.9995, 0.653, 0.8492, 0.6906, 0.849, 0.6915, 0.9992, 0.9389, 0.8266, 0.9779, 0.7876, 0.9779, 0.7324, 0.9389, 0.6934, 0.8837, 0.6934, 0.8446, 0.7324, 0.8446, 0.7876, 0.8837, 0.8266, 0.9389, 0.8272, 0.9779, 0.7882, 0.9779, 0.733, 0.9389, 0.694, 0.8837, 0.694, 0.8446, 0.733, 0.8446, 0.7882, 0.8837, 0.8272, 0.9568, 0.9976, 0.9558, 0.8474, 0.9934, 0.8472, 0.9943, 0.9974, 0.9192, 0.9979, 0.9183, 0.8476, 0.9558, 0.8474, 0.9568, 0.9976, 0.9841, 0.79, 0.9426, 0.8315, 0.884, 0.8315, 0.8425, 0.79, 0.8425, 0.7313, 0.884, 0.6898, 0.9426, 0.6898, 0.9841, 0.7313, 0.8816, 0.9981, 0.8807, 0.8478, 0.9183, 0.8476, 0.9192, 0.9979, 0.8441, 0.9983, 0.8432, 0.8481, 0.8807, 0.8478, 0.8816, 0.9981, 0.8065, 0.9985, 0.8056, 0.8483, 0.8432, 0.8481, 0.8441, 0.9983, 0.7689, 0.9988, 0.768, 0.8485, 0.8056, 0.8483, 0.8065, 0.9985, 0.7314, 0.999, 0.7305, 0.8488, 0.768, 0.8485, 0.7689, 0.9988, 0.6938, 0.9992, 0.6929, 0.849, 0.7305, 0.8488, 0.7314, 0.999, 0.6986, 0.9994, 0.6977, 0.8491, 0.7352, 0.8489, 0.7361, 0.9991, 0.7361, 0.9991, 0.7352, 0.8489, 0.7728, 0.8487, 0.7737, 0.9989, 0.7737, 0.9989, 0.7728, 0.8487, 0.8104, 0.8484, 0.8113, 0.9987, 0.8113, 0.9987, 0.8104, 0.8484, 0.8479, 0.8482, 0.8488, 0.9985, 0.8488, 0.9985, 0.8479, 0.8482, 0.8855, 0.848, 0.8864, 0.9982, 0.8864, 0.9982, 0.8855, 0.848, 0.923, 0.8478, 0.924, 0.998, 0.8852, 0.8283, 0.8462, 0.7892, 0.8462, 0.734, 0.8852, 0.695, 0.9404, 0.695, 0.9795, 0.734, 0.9795, 0.7892, 0.9404, 0.8283, 0.924, 0.998, 0.923, 0.8478, 0.9606, 0.8475, 0.9615, 0.9978, 0.9615, 0.9978, 0.9606, 0.8475, 0.9982, 0.8473, 0.9991, 0.9975, 0.9829, 0.79, 0.9829, 0.7313, 0.9414, 0.6898, 0.8827, 0.6898, 0.8412, 0.7313, 0.8412, 0.79, 0.8827, 0.8315, 0.9414, 0.8315, 0.8852, 0.8289, 0.9404, 0.8289, 0.9795, 0.7898, 0.9795, 0.7346, 0.9404, 0.6956, 0.8852, 0.6956, 0.8462, 0.7346, 0.8462, 0.7898, 0.3511, 1.001, 0.3502, 0.8509, 0.3878, 0.8507, 0.3887, 1.001, 0.3136, 1.001, 0.3127, 0.8511, 0.3502, 0.8509, 0.3511, 1.001, 0.9823, 0.79, 0.9408, 0.8315, 0.8821, 0.8315, 0.8406, 0.79, 0.8406, 0.7313, 0.8821, 0.6898, 0.9408, 0.6898, 0.9823, 0.7313, 0.276, 1.002, 0.2751, 0.8513, 0.3127, 0.8511, 0.3136, 1.001, 0.2385, 1.002, 0.2375, 0.8516, 0.2751, 0.8513, 0.276, 1.002, 0.2009, 1.002, 0.2, 0.8518, 0.2375, 0.8516, 0.2385, 1.002, 0.1633, 1.002, 0.1624, 0.852, 0.2, 0.8518, 0.2009, 1.002, 0.1258, 1.002, 0.1249, 0.8522, 0.1624, 0.852, 0.1633, 1.002, 0.08821, 1.003, 0.0873, 0.8525, 0.1249, 0.8522, 0.1258, 1.002, 0.8852, 0.8287, 0.9404, 0.8287, 0.9795, 0.7897, 0.9795, 0.7345, 0.9404, 0.6954, 0.8852, 0.6954, 0.8462, 0.7345, 0.8462, 0.7897, 0.6539, 0.9993, 0.653, 0.849, 0.6906, 0.8488, 0.6915, 0.9991, 0.6164, 0.9995, 0.6155, 0.8493, 0.653, 0.849, 0.6539, 0.9993, 0.9779, 0.7877, 0.9389, 0.8268, 0.8837, 0.8268, 0.8446, 0.7877, 0.8446, 0.7325, 0.8837, 0.6935, 0.9389, 0.6935, 0.9779, 0.7325, 0.5788, 0.9997, 0.5779, 0.8495, 0.6155, 0.8493, 0.6164, 0.9995, 0.5413, 1.0, 0.5403, 0.8497, 0.5779, 0.8495, 0.5788, 0.9997, 0.5037, 1.0, 0.5028, 0.85, 0.5403, 0.8497, 0.5413, 1.0, 0.4661, 1.0, 0.4652, 0.8502, 0.5028, 0.85, 0.5037, 1.0, 0.4286, 1.001, 0.4277, 0.8504, 0.4652, 0.8502, 0.4661, 1.0, 0.391, 1.001, 0.3901, 0.8506, 0.4277, 0.8504, 0.4286, 1.001, 0.9401, 0.6898, 0.8814, 0.6898, 0.8399, 0.7313, 0.8399, 0.79, 0.8814, 0.8315, 0.9401, 0.8315, 0.9816, 0.79, 0.9816, 0.7313, 0.6587, 0.9996, 0.6578, 0.8494, 0.6954, 0.8491, 0.6963, 0.9994, 0.6211, 0.9998, 0.6202, 0.8496, 0.6578, 0.8494, 0.6587, 0.9996, 0.8462, 0.7342, 0.8852, 0.6951, 0.9404, 0.6951, 0.9795, 0.7342, 0.9795, 0.7894, 0.9404, 0.8284, 0.8852, 0.8284, 0.8462, 0.7894, 0.5836, 1.0, 0.5827, 0.8498, 0.6202, 0.8496, 0.6211, 0.9998, 0.546, 1.0, 0.5451, 0.85, 0.5827, 0.8498, 0.5836, 1.0, 0.5085, 1.001, 0.5076, 0.8503, 0.5451, 0.85, 0.546, 1.0, 0.4709, 1.001, 0.47, 0.8505, 0.5076, 0.8503, 0.5085, 1.001, 0.4333, 1.001, 0.4324, 0.8507, 0.47, 0.8505, 0.4709, 1.001, 0.3958, 1.001, 0.3949, 0.851, 0.4324, 0.8507, 0.4333, 1.001, 0.9779, 0.7883, 0.9779, 0.7331, 0.9389, 0.6941, 0.8837, 0.6941, 0.8446, 0.7331, 0.8446, 0.7883, 0.8837, 0.8274, 0.9389, 0.8274, 0.3511, 1.001, 0.3502, 0.8511, 0.3878, 0.8508, 0.3887, 1.001, 0.3136, 1.002, 0.3127, 0.8513, 0.3502, 0.8511, 0.3511, 1.001, 0.9822, 0.79, 0.9407, 0.8315, 0.882, 0.8315, 0.8405, 0.79, 0.8405, 0.7313, 0.882, 0.6898, 0.9407, 0.6898, 0.9822, 0.7313, 0.276, 1.002, 0.2751, 0.8515, 0.3127, 0.8513, 0.3136, 1.002, 0.2385, 1.002, 0.2375, 0.8517, 0.2751, 0.8515, 0.276, 1.002, 0.2009, 1.002, 0.2, 0.852, 0.2375, 0.8517, 0.2385, 1.002, 0.1633, 1.002, 0.1624, 0.8522, 0.2, 0.852, 0.2009, 1.002, 0.1258, 1.003, 0.1249, 0.8524, 0.1624, 0.8522, 0.1633, 1.002, 0.08821, 1.003, 0.0873, 0.8526, 0.1249, 0.8524, 0.1258, 1.003, 0.9413, 0.6898, 0.8826, 0.6898, 0.8411, 0.7313, 0.8411, 0.79, 0.8826, 0.8315, 0.9413, 0.8315, 0.9828, 0.79, 0.9828, 0.7313, 0.3559, 1.001, 0.355, 0.8512, 0.3925, 0.851, 0.3935, 1.001, 0.3183, 1.002, 0.3174, 0.8514, 0.355, 0.8512, 0.3559, 1.001, 0.8446, 0.788, 0.8446, 0.7328, 0.8837, 0.6938, 0.9389, 0.6938, 0.9779, 0.7328, 0.9779, 0.788, 0.9389, 0.8271, 0.8837, 0.8271, 0.2808, 1.002, 0.2799, 0.8516, 0.3174, 0.8514, 0.3183, 1.002, 0.2432, 1.002, 0.2423, 0.8519, 0.2799, 0.8516, 0.2808, 1.002, 0.2057, 1.002, 0.2047, 0.8521, 0.2423, 0.8519, 0.2432, 1.002, 0.1681, 1.003, 0.1672, 0.8523, 0.2047, 0.8521, 0.2057, 1.002, 0.1305, 1.003, 0.1296, 0.8526, 0.1672, 0.8523, 0.1681, 1.003, 0.09297, 1.003, 0.09206, 0.8528, 0.1296, 0.8526, 0.1305, 1.003, 0.6938, 0.999, 0.6929, 0.8488, 0.7305, 0.8486, 0.7314, 0.9988, 0.7314, 0.9988, 0.7305, 0.8486, 0.768, 0.8484, 0.7689, 0.9986, 0.7689, 0.9986, 0.768, 0.8484, 0.8056, 0.8481, 0.8065, 0.9984, 0.8065, 0.9984, 0.8056, 0.8481, 0.8432, 0.8479, 0.8441, 0.9981, 0.8441, 0.9981, 0.8432, 0.8479, 0.8807, 0.8477, 0.8816, 0.9979, 0.8816, 0.9979, 0.8807, 0.8477, 0.9183, 0.8474, 0.9192, 0.9977, 0.8462, 0.7343, 0.8852, 0.6953, 0.9404, 0.6953, 0.9795, 0.7343, 0.9795, 0.7895, 0.9404, 0.8286, 0.8852, 0.8286, 0.8462, 0.7895, 0.9192, 0.9977, 0.9183, 0.8474, 0.9558, 0.8472, 0.9567, 0.9975, 0.9567, 0.9975, 0.9558, 0.8472, 0.9934, 0.847, 0.9943, 0.9972, 0.9389, 0.6937, 0.8837, 0.6937, 0.8446, 0.7327, 0.8446, 0.7879, 0.8837, 0.8269, 0.9389, 0.8269, 0.9779, 0.7879, 0.9779, 0.7327])
me_cylinder_002.materials.append(mat_material)
me_cylinder_002.update()

# ---- objects
ob_cylinder = bpy.data.objects.new('Cylinder', me_cylinder_001)
ob_cylinder_001 = bpy.data.objects.new('Cylinder.001', me_cylinder_002)

# ---- transforms, parenting, visibility, modifiers, constraints
ob_cylinder.location = (0.0, 0.0, 0.0)
ob_cylinder_001.location = (0.0, 0.0, 0.0)

# ---- collection membership
col_collection.objects.link(ob_cylinder)
col_collection.objects.link(ob_cylinder_001)

# ---- scene / render settings (as saved in the file)
scene.frame_start = 1; scene.frame_end = 250; scene.frame_set(1)
scene.render.engine = 'BLENDER_EEVEE_NEXT'
scene.render.bake_bias = 0.0
scene.render.bake_samples = 0
scene.cycles.sampling_pattern = 'TABULATED_SOBOL'
scene.eevee.use_volume_custom_range = False
bpy.context.view_layer.update()

# ---- added for rendering (the .blend has no active camera and no usable light): camera, sun
cam_auto = bpy.data.cameras.new('AutoCamera')
cam_auto.lens = 50.0
cam_auto.sensor_width = 36.0
cam_auto.clip_end = 1000.0
ob_auto_camera = bpy.data.objects.new('AutoCamera', cam_auto)
scene.collection.objects.link(ob_auto_camera)
ob_auto_camera.location = (3.97695, -4.77234, 3.29885)
ob_auto_camera.rotation_euler = (1.09748, -7.21219e-08, 0.694738)
scene.camera = ob_auto_camera
light_auto_sun = bpy.data.lights.new('AutoSun', 'SUN')
light_auto_sun.energy = 3.0
light_auto_sun.angle = 0.0523599
ob_auto_sun = bpy.data.objects.new('AutoSun', light_auto_sun)
scene.collection.objects.link(ob_auto_sun)
ob_auto_sun.rotation_euler = (0.872665, 0.174533, 0.523599)
bpy.context.view_layer.update()

